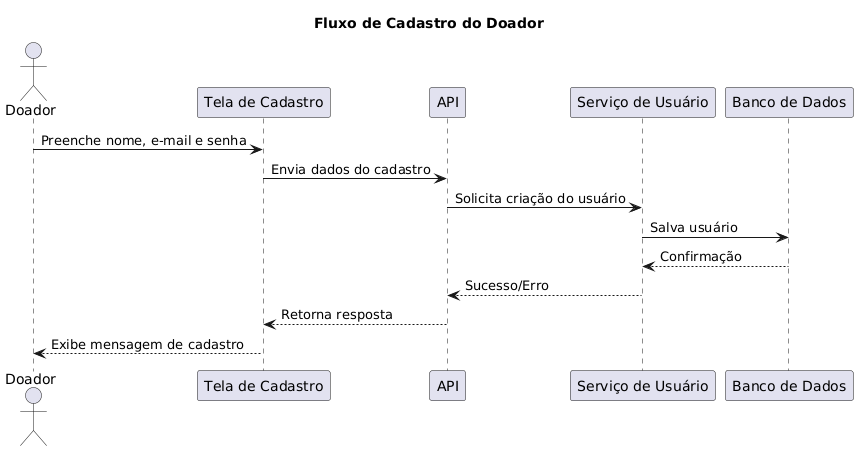

The diagram above was rendered by PlantUML. Its source (embedded in the PNG):
@startuml
' Fluxo de Cadastro do Doador

title Fluxo de Cadastro do Doador

actor Doador
participant "Tela de Cadastro" as Tela
participant "API" as API
participant "Serviço de Usuário" as Servico
participant "Banco de Dados" as Banco

Doador -> Tela: Preenche nome, e-mail e senha
Tela -> API: Envia dados do cadastro
API -> Servico: Solicita criação do usuário
Servico -> Banco: Salva usuário
Banco --> Servico: Confirmação
Servico --> API: Sucesso/Erro
API --> Tela: Retorna resposta
Tela --> Doador: Exibe mensagem de cadastro
@enduml